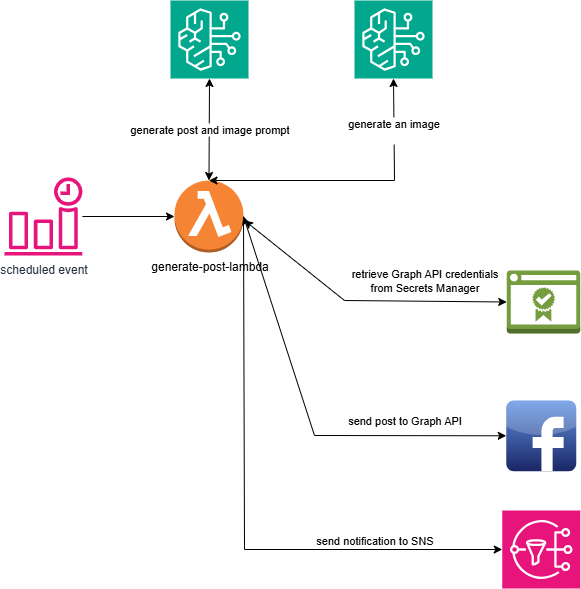

The diagram above was exported from draw.io. Its source (the exported page's mxGraphModel, read from the mxfile embedded in the PNG):
<mxGraphModel dx="1426" dy="777" grid="1" gridSize="10" guides="1" tooltips="1" connect="1" arrows="1" fold="1" page="1" pageScale="1" pageWidth="850" pageHeight="1100" math="0" shadow="0">
  <root>
    <mxCell id="0" />
    <mxCell id="1" parent="0" />
    <mxCell id="m8GkEXcosLJt6e_y5awQ-1" value="generate-post-lambda" style="outlineConnect=0;dashed=0;verticalLabelPosition=bottom;verticalAlign=top;align=center;html=1;shape=mxgraph.aws3.lambda_function;fillColor=#F58534;gradientColor=none;" vertex="1" parent="1">
      <mxGeometry x="220" y="220" width="69" height="72" as="geometry" />
    </mxCell>
    <mxCell id="m8GkEXcosLJt6e_y5awQ-2" value="" style="sketch=0;points=[[0,0,0],[0.25,0,0],[0.5,0,0],[0.75,0,0],[1,0,0],[0,1,0],[0.25,1,0],[0.5,1,0],[0.75,1,0],[1,1,0],[0,0.25,0],[0,0.5,0],[0,0.75,0],[1,0.25,0],[1,0.5,0],[1,0.75,0]];outlineConnect=0;fontColor=#232F3E;fillColor=#01A88D;strokeColor=#ffffff;dashed=0;verticalLabelPosition=bottom;verticalAlign=top;align=center;html=1;fontSize=12;fontStyle=0;aspect=fixed;shape=mxgraph.aws4.resourceIcon;resIcon=mxgraph.aws4.bedrock;" vertex="1" parent="1">
      <mxGeometry x="216" y="40" width="78" height="78" as="geometry" />
    </mxCell>
    <mxCell id="m8GkEXcosLJt6e_y5awQ-3" value="" style="sketch=0;points=[[0,0,0],[0.25,0,0],[0.5,0,0],[0.75,0,0],[1,0,0],[0,1,0],[0.25,1,0],[0.5,1,0],[0.75,1,0],[1,1,0],[0,0.25,0],[0,0.5,0],[0,0.75,0],[1,0.25,0],[1,0.5,0],[1,0.75,0]];outlineConnect=0;fontColor=#232F3E;fillColor=#01A88D;strokeColor=#ffffff;dashed=0;verticalLabelPosition=bottom;verticalAlign=top;align=center;html=1;fontSize=12;fontStyle=0;aspect=fixed;shape=mxgraph.aws4.resourceIcon;resIcon=mxgraph.aws4.bedrock;" vertex="1" parent="1">
      <mxGeometry x="400" y="40" width="78" height="78" as="geometry" />
    </mxCell>
    <mxCell id="m8GkEXcosLJt6e_y5awQ-4" value="scheduled event" style="sketch=0;outlineConnect=0;fontColor=#232F3E;gradientColor=none;fillColor=#E7157B;strokeColor=none;dashed=0;verticalLabelPosition=bottom;verticalAlign=top;align=center;html=1;fontSize=12;fontStyle=0;aspect=fixed;pointerEvents=1;shape=mxgraph.aws4.event_time_based;" vertex="1" parent="1">
      <mxGeometry x="50" y="217" width="78" height="78" as="geometry" />
    </mxCell>
    <mxCell id="m8GkEXcosLJt6e_y5awQ-6" value="" style="endArrow=classic;html=1;rounded=0;entryX=0;entryY=0.5;entryDx=0;entryDy=0;entryPerimeter=0;" edge="1" parent="1" source="m8GkEXcosLJt6e_y5awQ-4" target="m8GkEXcosLJt6e_y5awQ-1">
      <mxGeometry width="50" height="50" relative="1" as="geometry">
        <mxPoint x="128" y="267" as="sourcePoint" />
        <mxPoint x="178" y="217" as="targetPoint" />
      </mxGeometry>
    </mxCell>
    <mxCell id="m8GkEXcosLJt6e_y5awQ-7" value="generate post and image prompt" style="endArrow=classic;startArrow=classic;html=1;rounded=0;entryX=0.5;entryY=1;entryDx=0;entryDy=0;entryPerimeter=0;exitX=0.5;exitY=0;exitDx=0;exitDy=0;exitPerimeter=0;" edge="1" parent="1" source="m8GkEXcosLJt6e_y5awQ-1" target="m8GkEXcosLJt6e_y5awQ-2">
      <mxGeometry width="50" height="50" relative="1" as="geometry">
        <mxPoint x="230" y="190" as="sourcePoint" />
        <mxPoint x="280" y="140" as="targetPoint" />
      </mxGeometry>
    </mxCell>
    <mxCell id="m8GkEXcosLJt6e_y5awQ-9" value="" style="dashed=0;outlineConnect=0;html=1;align=center;labelPosition=center;verticalLabelPosition=bottom;verticalAlign=top;shape=mxgraph.webicons.facebook;fillColor=#6294E4;gradientColor=#1A2665" vertex="1" parent="1">
      <mxGeometry x="551.75" y="440" width="70" height="70.7" as="geometry" />
    </mxCell>
    <mxCell id="m8GkEXcosLJt6e_y5awQ-11" value="send post to Graph API" style="endArrow=classic;startArrow=classic;html=1;rounded=0;exitX=1;exitY=0.5;exitDx=0;exitDy=0;exitPerimeter=0;" edge="1" parent="1" source="m8GkEXcosLJt6e_y5awQ-1" target="m8GkEXcosLJt6e_y5awQ-9">
      <mxGeometry x="0.5176" y="15" width="50" height="50" relative="1" as="geometry">
        <mxPoint x="400" y="330" as="sourcePoint" />
        <mxPoint x="450" y="280" as="targetPoint" />
        <Array as="points">
          <mxPoint x="360" y="475" />
        </Array>
        <mxPoint as="offset" />
      </mxGeometry>
    </mxCell>
    <mxCell id="m8GkEXcosLJt6e_y5awQ-12" value="generate an image&lt;div&gt;&lt;br&gt;&lt;/div&gt;" style="endArrow=classic;startArrow=classic;html=1;rounded=0;entryX=0.5;entryY=1;entryDx=0;entryDy=0;entryPerimeter=0;exitX=0.5;exitY=0;exitDx=0;exitDy=0;exitPerimeter=0;" edge="1" parent="1" source="m8GkEXcosLJt6e_y5awQ-1" target="m8GkEXcosLJt6e_y5awQ-3">
      <mxGeometry x="0.6383" y="1" width="50" height="50" relative="1" as="geometry">
        <mxPoint x="400" y="330" as="sourcePoint" />
        <mxPoint x="450" y="280" as="targetPoint" />
        <Array as="points">
          <mxPoint x="440" y="220" />
        </Array>
        <mxPoint as="offset" />
      </mxGeometry>
    </mxCell>
    <mxCell id="m8GkEXcosLJt6e_y5awQ-13" value="" style="sketch=0;points=[[0,0,0],[0.25,0,0],[0.5,0,0],[0.75,0,0],[1,0,0],[0,1,0],[0.25,1,0],[0.5,1,0],[0.75,1,0],[1,1,0],[0,0.25,0],[0,0.5,0],[0,0.75,0],[1,0.25,0],[1,0.5,0],[1,0.75,0]];outlineConnect=0;fontColor=#232F3E;fillColor=#E7157B;strokeColor=#ffffff;dashed=0;verticalLabelPosition=bottom;verticalAlign=top;align=center;html=1;fontSize=12;fontStyle=0;aspect=fixed;shape=mxgraph.aws4.resourceIcon;resIcon=mxgraph.aws4.sns;" vertex="1" parent="1">
      <mxGeometry x="547.75" y="550" width="78" height="78" as="geometry" />
    </mxCell>
    <mxCell id="m8GkEXcosLJt6e_y5awQ-14" value="send notification to SNS" style="endArrow=classic;html=1;rounded=0;exitX=1;exitY=0.5;exitDx=0;exitDy=0;exitPerimeter=0;entryX=0;entryY=0.5;entryDx=0;entryDy=0;entryPerimeter=0;" edge="1" parent="1" source="m8GkEXcosLJt6e_y5awQ-1" target="m8GkEXcosLJt6e_y5awQ-13">
      <mxGeometry x="0.5675" y="9" width="50" height="50" relative="1" as="geometry">
        <mxPoint x="400" y="330" as="sourcePoint" />
        <mxPoint x="450" y="280" as="targetPoint" />
        <Array as="points">
          <mxPoint x="290" y="589" />
        </Array>
        <mxPoint as="offset" />
      </mxGeometry>
    </mxCell>
    <mxCell id="m8GkEXcosLJt6e_y5awQ-15" value="" style="outlineConnect=0;dashed=0;verticalLabelPosition=bottom;verticalAlign=top;align=center;html=1;shape=mxgraph.aws3.certificate_manager_2;fillColor=#759C3E;gradientColor=none;" vertex="1" parent="1">
      <mxGeometry x="552.25" y="310" width="73.5" height="63" as="geometry" />
    </mxCell>
    <mxCell id="m8GkEXcosLJt6e_y5awQ-16" value="retrieve Graph API credentials&lt;div&gt;from Secrets Manager&lt;/div&gt;" style="endArrow=classic;startArrow=classic;html=1;rounded=0;entryX=0;entryY=0.5;entryDx=0;entryDy=0;entryPerimeter=0;" edge="1" parent="1" target="m8GkEXcosLJt6e_y5awQ-15">
      <mxGeometry x="0.432" y="21" width="50" height="50" relative="1" as="geometry">
        <mxPoint x="290" y="260" as="sourcePoint" />
        <mxPoint x="450" y="280" as="targetPoint" />
        <Array as="points">
          <mxPoint x="390" y="340" />
        </Array>
        <mxPoint as="offset" />
      </mxGeometry>
    </mxCell>
  </root>
</mxGraphModel>